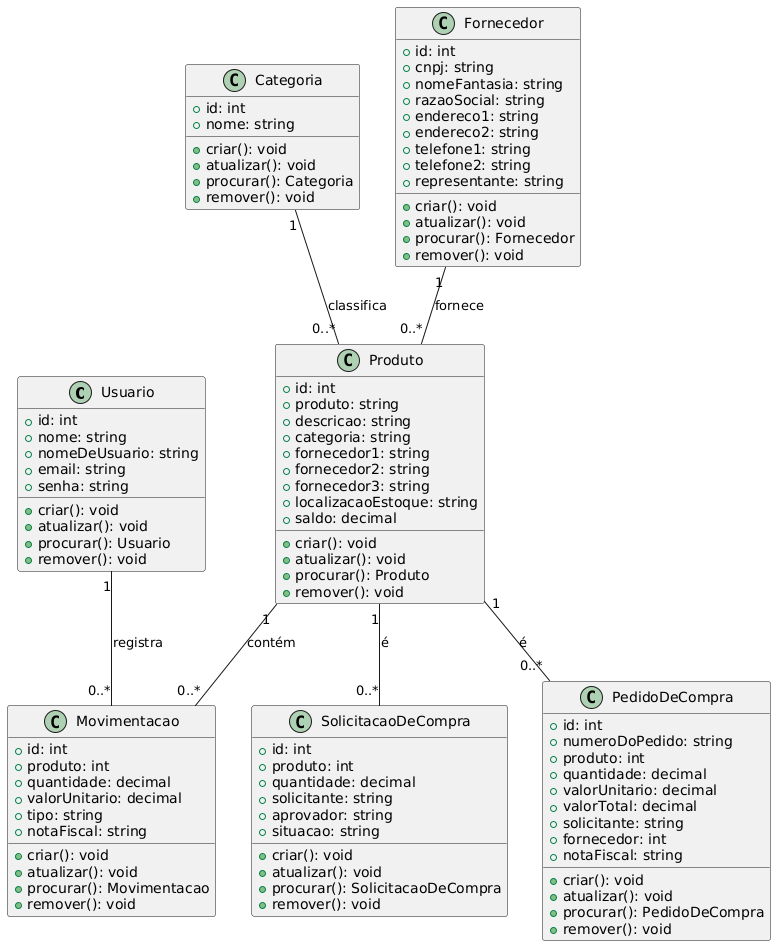

The diagram above was rendered by PlantUML. Its source (embedded in the PNG):
@startuml

class Usuario {
    +id: int
    +nome: string
    +nomeDeUsuario: string
    +email: string
    +senha: string
    +criar(): void
    +atualizar(): void
    +procurar(): Usuario
    +remover(): void
}

class Produto {
    +id: int
    +produto: string
    +descricao: string
    +categoria: string
    +fornecedor1: string
    +fornecedor2: string
    +fornecedor3: string
    +localizacaoEstoque: string
    +saldo: decimal
    +criar(): void
    +atualizar(): void
    +procurar(): Produto
    +remover(): void
}

class Categoria {
    +id: int
    +nome: string
    +criar(): void
    +atualizar(): void
    +procurar(): Categoria
    +remover(): void
}

class Fornecedor {
    +id: int
    +cnpj: string
    +nomeFantasia: string
    +razaoSocial: string
    +endereco1: string
    +endereco2: string
    +telefone1: string
    +telefone2: string
    +representante: string
    +criar(): void
    +atualizar(): void
    +procurar(): Fornecedor
    +remover(): void
}

class Movimentacao {
    +id: int
    +produto: int
    +quantidade: decimal
    +valorUnitario: decimal
    +tipo: string
    +notaFiscal: string
    +criar(): void
    +atualizar(): void
    +procurar(): Movimentacao
    +remover(): void
}

class SolicitacaoDeCompra {
    +id: int
    +produto: int
    +quantidade: decimal
    +solicitante: string
    +aprovador: string
    +situacao: string
    +criar(): void
    +atualizar(): void
    +procurar(): SolicitacaoDeCompra
    +remover(): void
}

class PedidoDeCompra {
    +id: int
    +numeroDoPedido: string
    +produto: int
    +quantidade: decimal
    +valorUnitario: decimal
    +valorTotal: decimal
    +solicitante: string
    +fornecedor: int
    +notaFiscal: string
    +criar(): void
    +atualizar(): void
    +procurar(): PedidoDeCompra
    +remover(): void
}

' Relacionamentos
Usuario "1" -- "0..*" Movimentacao : registra
Produto "1" -- "0..*" Movimentacao : contém
Produto "1" -- "0..*" SolicitacaoDeCompra : é
Produto "1" -- "0..*" PedidoDeCompra : é
Categoria "1" -- "0..*" Produto : classifica
Fornecedor "1" -- "0..*" Produto : fornece

@enduml